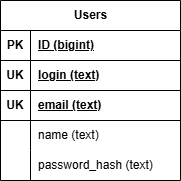

The diagram above was exported from draw.io. Its source (the exported page's mxGraphModel, read from the mxfile embedded in the PNG):
<mxGraphModel dx="1030" dy="1721" grid="1" gridSize="10" guides="1" tooltips="1" connect="1" arrows="1" fold="1" page="1" pageScale="1" pageWidth="827" pageHeight="1169" math="0" shadow="0">
  <root>
    <mxCell id="0" />
    <mxCell id="1" parent="0" />
    <mxCell id="HDfSYh0Bli20Un30Ud7w-46" parent="1" style="shape=table;startSize=30;container=1;collapsible=1;childLayout=tableLayout;fixedRows=1;rowLines=0;fontStyle=1;align=center;resizeLast=1;html=1;" value="Users" vertex="1">
      <mxGeometry height="180" width="180" x="340" y="-620" as="geometry" />
    </mxCell>
    <mxCell id="HDfSYh0Bli20Un30Ud7w-138" parent="HDfSYh0Bli20Un30Ud7w-46" style="shape=tableRow;horizontal=0;startSize=0;swimlaneHead=0;swimlaneBody=0;fillColor=none;collapsible=0;dropTarget=0;points=[[0,0.5],[1,0.5]];portConstraint=eastwest;top=0;left=0;right=0;bottom=1;" vertex="1">
      <mxGeometry height="30" width="180" y="30" as="geometry" />
    </mxCell>
    <mxCell id="HDfSYh0Bli20Un30Ud7w-139" parent="HDfSYh0Bli20Un30Ud7w-138" style="shape=partialRectangle;connectable=0;fillColor=none;top=0;left=0;bottom=0;right=0;fontStyle=1;overflow=hidden;whiteSpace=wrap;html=1;" value="PK" vertex="1">
      <mxGeometry height="30" width="30" as="geometry">
        <mxRectangle height="30" width="30" as="alternateBounds" />
      </mxGeometry>
    </mxCell>
    <mxCell id="HDfSYh0Bli20Un30Ud7w-140" parent="HDfSYh0Bli20Un30Ud7w-138" style="shape=partialRectangle;connectable=0;fillColor=none;top=0;left=0;bottom=0;right=0;align=left;spacingLeft=6;fontStyle=5;overflow=hidden;whiteSpace=wrap;html=1;" value="ID (bigint)" vertex="1">
      <mxGeometry height="30" width="150" x="30" as="geometry">
        <mxRectangle height="30" width="150" as="alternateBounds" />
      </mxGeometry>
    </mxCell>
    <mxCell id="HDfSYh0Bli20Un30Ud7w-126" parent="HDfSYh0Bli20Un30Ud7w-46" style="shape=tableRow;horizontal=0;startSize=0;swimlaneHead=0;swimlaneBody=0;fillColor=none;collapsible=0;dropTarget=0;points=[[0,0.5],[1,0.5]];portConstraint=eastwest;top=0;left=0;right=0;bottom=1;" vertex="1">
      <mxGeometry height="30" width="180" y="60" as="geometry" />
    </mxCell>
    <mxCell id="HDfSYh0Bli20Un30Ud7w-127" parent="HDfSYh0Bli20Un30Ud7w-126" style="shape=partialRectangle;connectable=0;fillColor=none;top=0;left=0;bottom=0;right=0;fontStyle=1;overflow=hidden;whiteSpace=wrap;html=1;" value="UK" vertex="1">
      <mxGeometry height="30" width="30" as="geometry">
        <mxRectangle height="30" width="30" as="alternateBounds" />
      </mxGeometry>
    </mxCell>
    <mxCell id="HDfSYh0Bli20Un30Ud7w-128" parent="HDfSYh0Bli20Un30Ud7w-126" style="shape=partialRectangle;connectable=0;fillColor=none;top=0;left=0;bottom=0;right=0;align=left;spacingLeft=6;fontStyle=5;overflow=hidden;whiteSpace=wrap;html=1;" value="login (text)" vertex="1">
      <mxGeometry height="30" width="150" x="30" as="geometry">
        <mxRectangle height="30" width="150" as="alternateBounds" />
      </mxGeometry>
    </mxCell>
    <mxCell id="HDfSYh0Bli20Un30Ud7w-85" parent="HDfSYh0Bli20Un30Ud7w-46" style="shape=tableRow;horizontal=0;startSize=0;swimlaneHead=0;swimlaneBody=0;fillColor=none;collapsible=0;dropTarget=0;points=[[0,0.5],[1,0.5]];portConstraint=eastwest;top=0;left=0;right=0;bottom=1;" vertex="1">
      <mxGeometry height="30" width="180" y="90" as="geometry" />
    </mxCell>
    <mxCell id="HDfSYh0Bli20Un30Ud7w-86" parent="HDfSYh0Bli20Un30Ud7w-85" style="shape=partialRectangle;connectable=0;fillColor=none;top=0;left=0;bottom=0;right=0;fontStyle=1;overflow=hidden;whiteSpace=wrap;html=1;" value="UK" vertex="1">
      <mxGeometry height="30" width="30" as="geometry">
        <mxRectangle height="30" width="30" as="alternateBounds" />
      </mxGeometry>
    </mxCell>
    <mxCell id="HDfSYh0Bli20Un30Ud7w-87" parent="HDfSYh0Bli20Un30Ud7w-85" style="shape=partialRectangle;connectable=0;fillColor=none;top=0;left=0;bottom=0;right=0;align=left;spacingLeft=6;fontStyle=5;overflow=hidden;whiteSpace=wrap;html=1;" value="email (text)" vertex="1">
      <mxGeometry height="30" width="150" x="30" as="geometry">
        <mxRectangle height="30" width="150" as="alternateBounds" />
      </mxGeometry>
    </mxCell>
    <mxCell id="HDfSYh0Bli20Un30Ud7w-50" parent="HDfSYh0Bli20Un30Ud7w-46" style="shape=tableRow;horizontal=0;startSize=0;swimlaneHead=0;swimlaneBody=0;fillColor=none;collapsible=0;dropTarget=0;points=[[0,0.5],[1,0.5]];portConstraint=eastwest;top=0;left=0;right=0;bottom=0;" value="" vertex="1">
      <mxGeometry height="30" width="180" y="120" as="geometry" />
    </mxCell>
    <mxCell id="HDfSYh0Bli20Un30Ud7w-51" parent="HDfSYh0Bli20Un30Ud7w-50" style="shape=partialRectangle;connectable=0;fillColor=none;top=0;left=0;bottom=0;right=0;editable=1;overflow=hidden;whiteSpace=wrap;html=1;" value="" vertex="1">
      <mxGeometry height="30" width="30" as="geometry">
        <mxRectangle height="30" width="30" as="alternateBounds" />
      </mxGeometry>
    </mxCell>
    <mxCell id="HDfSYh0Bli20Un30Ud7w-52" parent="HDfSYh0Bli20Un30Ud7w-50" style="shape=partialRectangle;connectable=0;fillColor=none;top=0;left=0;bottom=0;right=0;align=left;spacingLeft=6;overflow=hidden;whiteSpace=wrap;html=1;" value="name (text)" vertex="1">
      <mxGeometry height="30" width="150" x="30" as="geometry">
        <mxRectangle height="30" width="150" as="alternateBounds" />
      </mxGeometry>
    </mxCell>
    <mxCell id="HDfSYh0Bli20Un30Ud7w-120" parent="HDfSYh0Bli20Un30Ud7w-46" style="shape=tableRow;horizontal=0;startSize=0;swimlaneHead=0;swimlaneBody=0;fillColor=none;collapsible=0;dropTarget=0;points=[[0,0.5],[1,0.5]];portConstraint=eastwest;top=0;left=0;right=0;bottom=0;" vertex="1">
      <mxGeometry height="30" width="180" y="150" as="geometry" />
    </mxCell>
    <mxCell id="HDfSYh0Bli20Un30Ud7w-121" parent="HDfSYh0Bli20Un30Ud7w-120" style="shape=partialRectangle;connectable=0;fillColor=none;top=0;left=0;bottom=0;right=0;editable=1;overflow=hidden;whiteSpace=wrap;html=1;" vertex="1">
      <mxGeometry height="30" width="30" as="geometry">
        <mxRectangle height="30" width="30" as="alternateBounds" />
      </mxGeometry>
    </mxCell>
    <mxCell id="HDfSYh0Bli20Un30Ud7w-122" parent="HDfSYh0Bli20Un30Ud7w-120" style="shape=partialRectangle;connectable=0;fillColor=none;top=0;left=0;bottom=0;right=0;align=left;spacingLeft=6;overflow=hidden;whiteSpace=wrap;html=1;" value="password_hash (text)" vertex="1">
      <mxGeometry height="30" width="150" x="30" as="geometry">
        <mxRectangle height="30" width="150" as="alternateBounds" />
      </mxGeometry>
    </mxCell>
  </root>
</mxGraphModel>